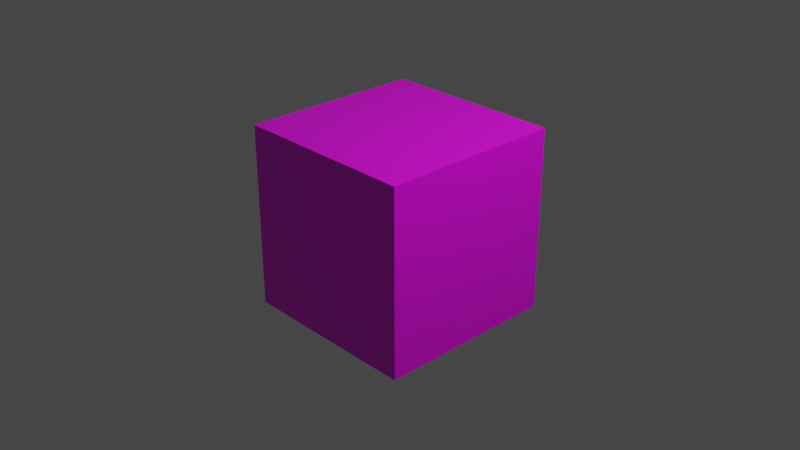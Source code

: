 # Source: sky.blend  (saved by Blender 2.83.19; exported with 4.5.12 LTS)
import bpy
from mathutils import Matrix  # noqa: F401  (used for matrix-valued properties, if any)

bpy.ops.wm.read_factory_settings(use_empty=True)
scene = bpy.context.scene
scene.name = 'Scene'

# ---- collections
col_collection = bpy.data.collections.new('Collection'); scene.collection.children.link(col_collection)

# ---- images (referenced by path relative to the original .blend; pixels are not part of the script)
import os
ASSET_DIR = os.environ.get("B2B_ASSET_DIR", "")  # directory of the original .blend (textures are referenced by path, not embedded)
HERE = os.path.dirname(os.path.abspath(__file__))  # packed textures are extracted next to this script under _unpacked/

def load_image(name, relpath, width, height, colorspace="sRGB"):
    """Load a texture the original file referenced (path relative to the .blend, or extracted next to this script)."""
    p = next((c for c in (os.path.join(HERE, relpath), os.path.join(ASSET_DIR, relpath)) if relpath and os.path.exists(c)), "")
    if p:
        img = bpy.data.images.load(p, check_existing=True)
        img.name = name
    else:  # same state as the original file: an image datablock whose file is absent (Cycles renders it pink)
        img = bpy.data.images.new(name, width, height)
        img.source = "FILE"
        img.filepath = "//" + (relpath or name)
    img.colorspace_settings.name = colorspace
    return img
img_skybox_0_png = load_image('skybox_0.png', 'skybox_0.png', 1024, 1024, 'sRGB')

# ---- materials (node trees are filled in below, after node groups)
mat_sky = bpy.data.materials.new('Sky')
mat_sky.alpha_threshold = 0.0
mat_sky.use_transparent_shadow = False
mat_sky.line_color = (0.0, 0.0, 0.0, 1.0)

# ---- material node trees
mat_sky.use_nodes = True; mat_sky.node_tree.nodes.clear()
_N = mat_sky.node_tree.nodes; _L = mat_sky.node_tree.links
n0 = _N.new('ShaderNodeOutputMaterial'); n0.name = 'Material Output'; n0.location = (300, 300)
n1 = _N.new('ShaderNodeBsdfPrincipled'); n1.name = 'Principled BSDF'; n1.location = (10, 300)
n1.distribution = 'GGX'
n1.subsurface_method = 'BURLEY'
n1.inputs[2].default_value = 0.4
n1.inputs[3].default_value = 1.45
n1.inputs[27].default_value = (0.0, 0.0, 0.0, 1.0)
n1.inputs[28].default_value = 1.0
n2 = _N.new('ShaderNodeTexImage'); n2.name = 'Image Texture'; n2.location = (-280, 270)
n2.image = img_skybox_0_png
_L.new(n1.outputs[0], n0.inputs[0])
_L.new(n2.outputs[0], n1.inputs[0])
n0.is_active_output = True

# ---- world
world_world = bpy.data.worlds.new('World'); scene.world = world_world
world_world.use_nodes = True; world_world.node_tree.nodes.clear()
_N = world_world.node_tree.nodes; _L = world_world.node_tree.links
n0 = _N.new('ShaderNodeOutputWorld'); n0.name = 'World Output'; n0.location = (300, 300)
n1 = _N.new('ShaderNodeBackground'); n1.name = 'Background'; n1.location = (10, 300)
n1.inputs[0].default_value = (0.05088, 0.05088, 0.05088, 1.0)
_L.new(n1.outputs[0], n0.inputs[0])
n0.is_active_output = True
world_world.color = (0.05088, 0.05088, 0.05088)
world_world.use_sun_shadow = False
world_world.sun_shadow_jitter_overblur = 0.0

# ---- cameras
cam_camera = bpy.data.cameras.new('Camera')
cam_camera.clip_end = 100.0
cam_camera.ortho_scale = 7.314

# ---- lights
light_light = bpy.data.lights.new('Light', 'POINT')
light_light.transmission_factor = 0.0
light_light.energy = 1000.0
light_light.shadow_soft_size = 0.1
light_light.shadow_maximum_resolution = 0.006
light_light.use_absolute_resolution = True

# ---- meshes
me_cube = bpy.data.meshes.new('Cube')
me_cube.from_pydata([(1.0, 1.0, 1.0), (1.0, 1.0, -1.0), (1.0, -1.0, 1.0), (1.0, -1.0, -1.0), (-1.0, 1.0, 1.0), (-1.0, 1.0, -1.0), (-1.0, -1.0, 1.0), (-1.0, -1.0, -1.0)], [], [(0, 4, 6, 2), (3, 2, 6, 7), (7, 6, 4, 5), (5, 1, 3, 7), (1, 0, 2, 3), (5, 4, 0, 1)])
_uv = me_cube.uv_layers.new(name='UVMap')
_uv.uv.foreach_set('vector', [0.5012, 0.6683, 0.5012, 1.002, 0.2512, 1.002, 0.2512, 0.6683, 0.5008, 0.3317, 0.5008, 0.6651, 0.2508, 0.6651, 0.2508, 0.3317, 0.2511, 0.3322, 0.2511, 0.6656, 0.001139, 0.6656, 0.001141, 0.3322, 0.5015, 0.3317, 0.2515, 0.3317, 0.2515, -0.00164, 0.5015, -0.001641, 0.7538, 0.3313, 0.7538, 0.6646, 0.5038, 0.6646, 0.5038, 0.3313, 1.004, 0.3317, 1.004, 0.665, 0.7537, 0.665, 0.7537, 0.3317])
me_cube.materials.append(mat_sky)
me_cube.use_remesh_preserve_volume = False
me_cube.use_remesh_preserve_attributes = False
me_cube.use_mirror_vertex_groups = False
me_cube.update()

# ---- objects
ob_cube = bpy.data.objects.new('Cube', me_cube)
ob_light = bpy.data.objects.new('Light', light_light)
ob_camera = bpy.data.objects.new('Camera', cam_camera)

# ---- transforms, parenting, visibility, modifiers, constraints
ob_cube.location = (0.0, 0.0, 0.0)
ob_cube.lock_rotations_4d = False
ob_cube.empty_display_type = 'ARROWS'
ob_cube.lineart.crease_threshold = 0.0
ob_light.location = (4.076, 1.005, 5.904)
ob_light.rotation_euler = (0.6503, 0.05522, 1.866)
ob_light.lock_rotations_4d = False
ob_light.empty_display_type = 'ARROWS'
ob_light.color = (0.0, 0.0, 0.0, 0.0)
ob_light.lineart.crease_threshold = 0.0
ob_camera.location = (7.359, -6.926, 4.958)
ob_camera.rotation_euler = (1.109, 0.0, 0.8149)
ob_camera.lock_rotations_4d = False
ob_camera.empty_display_type = 'ARROWS'
ob_camera.color = (0.0, 0.0, 0.0, 0.0)
ob_camera.display_type = 'WIRE'
ob_camera.lineart.crease_threshold = 0.0

# ---- collection membership
col_collection.objects.link(ob_cube)
col_collection.objects.link(ob_light)
col_collection.objects.link(ob_camera)

# ---- scene / render settings (as saved in the file)
scene.camera = ob_camera
scene.frame_start = 1; scene.frame_end = 250; scene.frame_set(1)
scene.render.engine = 'BLENDER_EEVEE_NEXT'
scene.cycles.use_denoising = False
scene.cycles.samples = 128
scene.cycles.sampling_pattern = 'TABULATED_SOBOL'
scene.cycles.use_adaptive_sampling = False
scene.cycles.use_light_tree = False
scene.view_settings.view_transform = 'Filmic'
bpy.context.view_layer.update()
